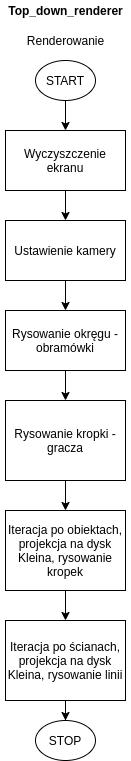

The diagram above was exported from draw.io. Its source (the exported page's mxGraphModel, read from the mxfile embedded in the PNG):
<mxGraphModel dx="1102" dy="983" grid="1" gridSize="10" guides="1" tooltips="1" connect="1" arrows="1" fold="1" page="1" pageScale="1" pageWidth="850" pageHeight="1100" math="0" shadow="0">
  <root>
    <mxCell id="0" />
    <mxCell id="1" parent="0" />
    <mxCell id="WOyyf-lHiqgOgAraCES--1" value="&lt;b&gt;Top_down_renderer&lt;/b&gt;" style="text;html=1;resizable=0;autosize=1;align=center;verticalAlign=middle;points=[];fillColor=none;strokeColor=none;rounded=0;" vertex="1" parent="1">
      <mxGeometry x="30" y="20" width="130" height="20" as="geometry" />
    </mxCell>
    <mxCell id="WOyyf-lHiqgOgAraCES--17" style="edgeStyle=orthogonalEdgeStyle;rounded=0;orthogonalLoop=1;jettySize=auto;html=1;" edge="1" parent="1" source="WOyyf-lHiqgOgAraCES--4" target="WOyyf-lHiqgOgAraCES--12">
      <mxGeometry relative="1" as="geometry" />
    </mxCell>
    <mxCell id="WOyyf-lHiqgOgAraCES--4" value="START" style="ellipse;whiteSpace=wrap;html=1;" vertex="1" parent="1">
      <mxGeometry x="65" y="80" width="60" height="40" as="geometry" />
    </mxCell>
    <mxCell id="WOyyf-lHiqgOgAraCES--5" value="Renderowanie" style="text;html=1;align=center;verticalAlign=middle;resizable=0;points=[];autosize=1;strokeColor=none;fillColor=none;" vertex="1" parent="1">
      <mxGeometry x="50" y="50" width="90" height="20" as="geometry" />
    </mxCell>
    <mxCell id="WOyyf-lHiqgOgAraCES--19" style="edgeStyle=orthogonalEdgeStyle;rounded=0;orthogonalLoop=1;jettySize=auto;html=1;" edge="1" parent="1" source="WOyyf-lHiqgOgAraCES--11" target="WOyyf-lHiqgOgAraCES--13">
      <mxGeometry relative="1" as="geometry" />
    </mxCell>
    <mxCell id="WOyyf-lHiqgOgAraCES--11" value="Ustawienie kamery" style="rounded=0;whiteSpace=wrap;html=1;" vertex="1" parent="1">
      <mxGeometry x="35" y="240" width="120" height="60" as="geometry" />
    </mxCell>
    <mxCell id="WOyyf-lHiqgOgAraCES--18" style="edgeStyle=orthogonalEdgeStyle;rounded=0;orthogonalLoop=1;jettySize=auto;html=1;" edge="1" parent="1" source="WOyyf-lHiqgOgAraCES--12" target="WOyyf-lHiqgOgAraCES--11">
      <mxGeometry relative="1" as="geometry" />
    </mxCell>
    <mxCell id="WOyyf-lHiqgOgAraCES--12" value="Wyczyszczenie ekranu" style="rounded=0;whiteSpace=wrap;html=1;" vertex="1" parent="1">
      <mxGeometry x="35" y="150" width="120" height="60" as="geometry" />
    </mxCell>
    <mxCell id="WOyyf-lHiqgOgAraCES--20" style="edgeStyle=orthogonalEdgeStyle;rounded=0;orthogonalLoop=1;jettySize=auto;html=1;" edge="1" parent="1" source="WOyyf-lHiqgOgAraCES--13" target="WOyyf-lHiqgOgAraCES--14">
      <mxGeometry relative="1" as="geometry" />
    </mxCell>
    <mxCell id="WOyyf-lHiqgOgAraCES--13" value="Rysowanie okręgu - obramówki" style="rounded=0;whiteSpace=wrap;html=1;" vertex="1" parent="1">
      <mxGeometry x="35" y="330" width="120" height="60" as="geometry" />
    </mxCell>
    <mxCell id="WOyyf-lHiqgOgAraCES--22" style="edgeStyle=orthogonalEdgeStyle;rounded=0;orthogonalLoop=1;jettySize=auto;html=1;" edge="1" parent="1" source="WOyyf-lHiqgOgAraCES--14" target="WOyyf-lHiqgOgAraCES--15">
      <mxGeometry relative="1" as="geometry" />
    </mxCell>
    <mxCell id="WOyyf-lHiqgOgAraCES--14" value="Rysowanie kropki - gracza" style="rounded=0;whiteSpace=wrap;html=1;" vertex="1" parent="1">
      <mxGeometry x="35" y="420" width="120" height="80" as="geometry" />
    </mxCell>
    <mxCell id="WOyyf-lHiqgOgAraCES--25" style="edgeStyle=orthogonalEdgeStyle;rounded=0;orthogonalLoop=1;jettySize=auto;html=1;entryX=0.5;entryY=0;entryDx=0;entryDy=0;" edge="1" parent="1" source="WOyyf-lHiqgOgAraCES--15" target="WOyyf-lHiqgOgAraCES--24">
      <mxGeometry relative="1" as="geometry" />
    </mxCell>
    <mxCell id="WOyyf-lHiqgOgAraCES--15" value="Iteracja po obiektach, projekcja na dysk Kleina, rysowanie kropek" style="rounded=0;whiteSpace=wrap;html=1;" vertex="1" parent="1">
      <mxGeometry x="35" y="530" width="120" height="80" as="geometry" />
    </mxCell>
    <mxCell id="WOyyf-lHiqgOgAraCES--16" value="STOP" style="ellipse;whiteSpace=wrap;html=1;" vertex="1" parent="1">
      <mxGeometry x="65" y="740" width="60" height="40" as="geometry" />
    </mxCell>
    <mxCell id="WOyyf-lHiqgOgAraCES--26" style="edgeStyle=orthogonalEdgeStyle;rounded=0;orthogonalLoop=1;jettySize=auto;html=1;" edge="1" parent="1" source="WOyyf-lHiqgOgAraCES--24" target="WOyyf-lHiqgOgAraCES--16">
      <mxGeometry relative="1" as="geometry" />
    </mxCell>
    <mxCell id="WOyyf-lHiqgOgAraCES--24" value="Iteracja po ścianach, projekcja na dysk Kleina, rysowanie linii" style="rounded=0;whiteSpace=wrap;html=1;" vertex="1" parent="1">
      <mxGeometry x="35" y="640" width="120" height="80" as="geometry" />
    </mxCell>
  </root>
</mxGraphModel>